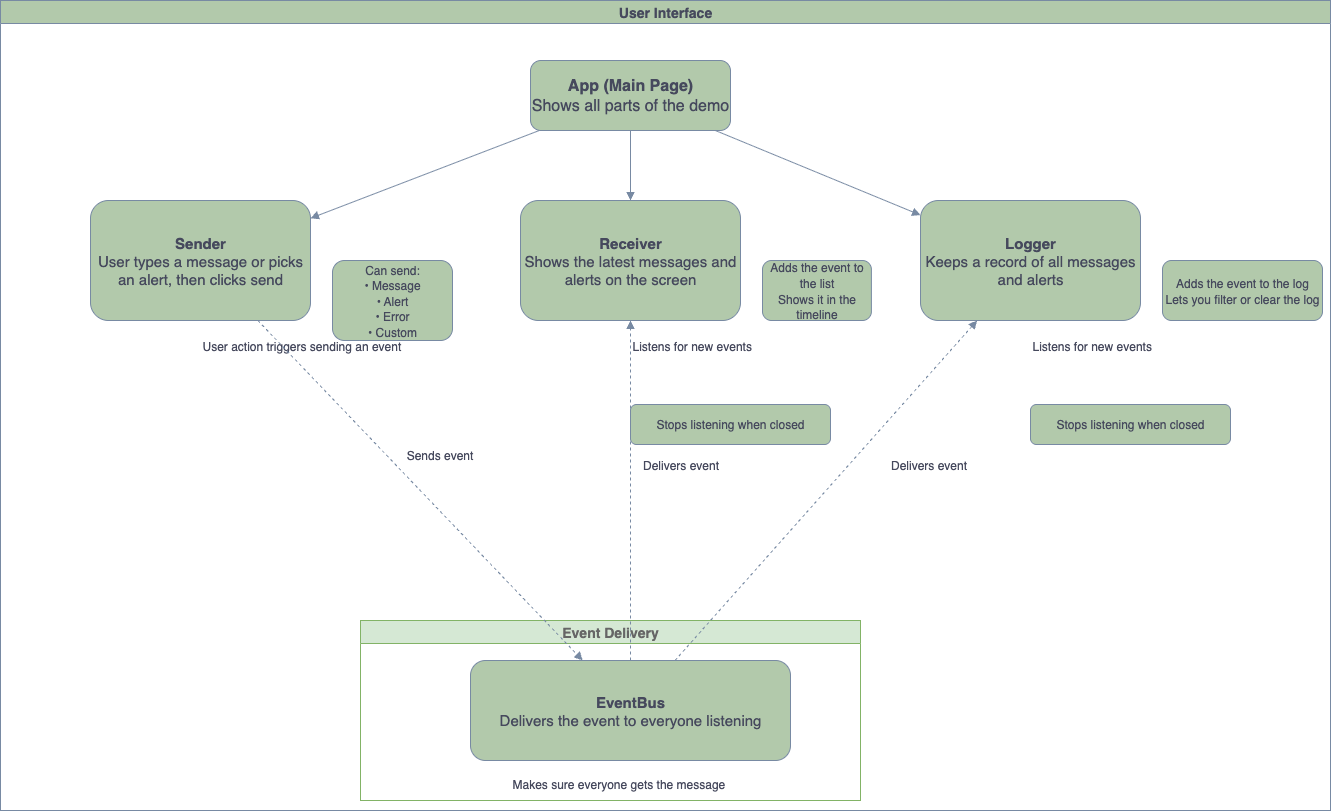

The diagram above was exported from draw.io. Its source (the exported page's mxGraphModel, read from the mxfile embedded in the PNG):
<mxGraphModel dx="1554" dy="1000" grid="1" gridSize="10" guides="1" tooltips="1" connect="0" arrows="1" fold="1" page="1" pageScale="1" pageWidth="1400" pageHeight="1000" background="light-dark(#FFFFFF,#FFFFFF)" math="0" shadow="0" adaptiveColors="simple">
  <root>
    <mxCell id="0" />
    <mxCell id="1" parent="0" />
    <mxCell id="100" value="User Interface" style="swimlane;fillColor=#B2C9AB;strokeColor=#788AA3;fontColor=#46495D;fontSize=14;swimlaneFillColor=#FFFFFF;labelBackgroundColor=none;" parent="1" vertex="1">
      <mxGeometry x="40" y="40" width="1330" height="810" as="geometry" />
    </mxCell>
    <mxCell id="2" value="&lt;b&gt;App (Main Page)&lt;/b&gt;&lt;div&gt;Shows all parts of the demo&lt;/div&gt;" style="rounded=1;whiteSpace=wrap;html=1;fillColor=#B2C9AB;strokeColor=#788AA3;fontColor=#46495D;fontSize=16;labelBackgroundColor=none;" parent="100" vertex="1">
      <mxGeometry x="530" y="60" width="200" height="70" as="geometry" />
    </mxCell>
    <mxCell id="3" value="&lt;b&gt;Sender&lt;/b&gt;&lt;div&gt;User types a message or picks an alert, then clicks send&lt;/div&gt;" style="rounded=1;whiteSpace=wrap;html=1;fillColor=#B2C9AB;strokeColor=#788AA3;fontColor=#46495D;fontSize=15;labelBackgroundColor=none;" parent="100" vertex="1">
      <mxGeometry x="90" y="200" width="220" height="120" as="geometry" />
    </mxCell>
    <mxCell id="31" value="&lt;font style=&quot;font-size: 12px;&quot;&gt;Can send:&lt;/font&gt;&lt;div&gt;&lt;font style=&quot;font-size: 12px;&quot;&gt;• Message&lt;/font&gt;&lt;/div&gt;&lt;div&gt;&lt;font style=&quot;font-size: 12px;&quot;&gt;• Alert&lt;/font&gt;&lt;/div&gt;&lt;div&gt;&lt;font style=&quot;font-size: 12px;&quot;&gt;• Error&lt;/font&gt;&lt;/div&gt;&lt;div&gt;&lt;font style=&quot;font-size: 12px;&quot;&gt;• Custom&lt;/font&gt;&lt;/div&gt;" style="rounded=1;whiteSpace=wrap;html=1;fillColor=#B2C9AB;strokeColor=#788AA3;fontColor=#46495D;fontSize=13;labelBackgroundColor=none;" parent="3" vertex="1">
      <mxGeometry x="1.1" y="0.5" width="120" height="80" relative="1" as="geometry" />
    </mxCell>
    <mxCell id="32" value="User action triggers sending an event" style="text;html=1;strokeColor=none;fillColor=none;fontSize=12;fontColor=#46495D;align=left;labelBackgroundColor=none;" parent="3" vertex="1">
      <mxGeometry x="0.5" y="1.1" width="200" height="40" relative="1" as="geometry" />
    </mxCell>
    <mxCell id="4" value="&lt;b&gt;Receiver&lt;/b&gt;&lt;div&gt;Shows the latest messages and alerts on the screen&lt;/div&gt;" style="rounded=1;whiteSpace=wrap;html=1;fillColor=#B2C9AB;strokeColor=#788AA3;fontColor=#46495D;fontSize=15;labelBackgroundColor=none;" parent="100" vertex="1">
      <mxGeometry x="520" y="200" width="220" height="120" as="geometry" />
    </mxCell>
    <mxCell id="41" value="Listens for new events" style="text;html=1;strokeColor=none;fillColor=none;fontSize=12;fontColor=#46495D;align=left;labelBackgroundColor=none;" parent="4" vertex="1">
      <mxGeometry x="0.5" y="1.1" width="200" height="40" relative="1" as="geometry" />
    </mxCell>
    <mxCell id="16" value="&lt;font style=&quot;font-size: 12px;&quot;&gt;Adds the event to the list&lt;/font&gt;&lt;div&gt;&lt;font style=&quot;font-size: 12px;&quot;&gt;Shows it in the timeline&lt;/font&gt;&lt;/div&gt;" style="rounded=1;whiteSpace=wrap;html=1;fillColor=#B2C9AB;strokeColor=#788AA3;fontColor=#46495D;fontSize=13;labelBackgroundColor=none;" parent="4" vertex="1">
      <mxGeometry x="1.1" y="0.5" width="108.9" height="60" relative="1" as="geometry" />
    </mxCell>
    <mxCell id="18" value="Stops listening when closed" style="rounded=1;whiteSpace=wrap;html=1;fillColor=#B2C9AB;strokeColor=#788AA3;fontColor=#46495D;fontSize=12;labelBackgroundColor=none;" parent="4" vertex="1">
      <mxGeometry x="0.5" y="1.7" width="200" height="40" relative="1" as="geometry" />
    </mxCell>
    <mxCell id="5" value="&lt;b&gt;Logger&lt;/b&gt;&lt;div&gt;Keeps a record of all messages and alerts&lt;/div&gt;" style="rounded=1;whiteSpace=wrap;html=1;fillColor=#B2C9AB;strokeColor=#788AA3;fontColor=#46495D;fontSize=15;labelBackgroundColor=none;" parent="100" vertex="1">
      <mxGeometry x="920" y="200" width="220" height="120" as="geometry" />
    </mxCell>
    <mxCell id="51" value="Listens for new events" style="text;html=1;strokeColor=none;fillColor=none;fontSize=12;fontColor=#46495D;align=left;labelBackgroundColor=none;" parent="5" vertex="1">
      <mxGeometry x="0.5" y="1.1" width="200" height="40" relative="1" as="geometry" />
    </mxCell>
    <mxCell id="17" value="&lt;font style=&quot;font-size: 12px;&quot;&gt;Adds the event to the log&lt;/font&gt;&lt;div&gt;&lt;font style=&quot;font-size: 12px;&quot;&gt;Lets you filter or clear the log&lt;/font&gt;&lt;/div&gt;" style="rounded=1;whiteSpace=wrap;html=1;fillColor=#B2C9AB;strokeColor=#788AA3;fontColor=#46495D;fontSize=13;labelBackgroundColor=none;" parent="5" vertex="1">
      <mxGeometry x="1.1" y="0.5" width="160" height="60" relative="1" as="geometry" />
    </mxCell>
    <mxCell id="19" value="Stops listening when closed" style="rounded=1;whiteSpace=wrap;html=1;fillColor=#B2C9AB;strokeColor=#788AA3;fontColor=#46495D;fontSize=12;labelBackgroundColor=none;" parent="5" vertex="1">
      <mxGeometry x="0.5" y="1.7" width="200" height="40" relative="1" as="geometry" />
    </mxCell>
    <mxCell id="7" style="endArrow=block;html=1;strokeColor=#788AA3;labelBackgroundColor=none;fontColor=default;" parent="100" source="2" target="3" edge="1">
      <mxGeometry relative="1" as="geometry" />
    </mxCell>
    <mxCell id="8" style="endArrow=block;html=1;strokeColor=#788AA3;labelBackgroundColor=none;fontColor=default;" parent="100" source="2" target="4" edge="1">
      <mxGeometry relative="1" as="geometry" />
    </mxCell>
    <mxCell id="9" style="endArrow=block;html=1;strokeColor=#788AA3;labelBackgroundColor=none;fontColor=default;" parent="100" source="2" target="5" edge="1">
      <mxGeometry relative="1" as="geometry" />
    </mxCell>
    <mxCell id="200" value="Event Delivery" style="swimlane;fontSize=14;swimlaneFillColor=#FFFFFF;labelBackgroundColor=none;fillColor=#d5e8d4;strokeColor=#82b366;fontColor=#666666;" parent="1" vertex="1">
      <mxGeometry x="400" y="660" width="500" height="180" as="geometry" />
    </mxCell>
    <mxCell id="6" value="&lt;b&gt;EventBus&lt;/b&gt;&lt;div&gt;Delivers the event to everyone listening&lt;/div&gt;" style="rounded=1;whiteSpace=wrap;html=1;fillColor=#B2C9AB;strokeColor=#788AA3;fontColor=#46495D;fontSize=15;labelBackgroundColor=none;" parent="200" vertex="1">
      <mxGeometry x="110" y="40" width="320" height="100" as="geometry" />
    </mxCell>
    <mxCell id="61" value="Makes sure everyone gets the message" style="text;html=1;strokeColor=none;fillColor=none;fontSize=12;fontColor=#46495D;align=left;labelBackgroundColor=none;" parent="200" vertex="1">
      <mxGeometry x="0.5" y="1.1" width="300" height="40" relative="1" as="geometry">
        <mxPoint x="-100" y="-48" as="offset" />
      </mxGeometry>
    </mxCell>
    <mxCell id="10" style="endArrow=block;html=1;strokeColor=#788AA3;dashed=1;labelBackgroundColor=none;fontColor=default;strokeWidth=1;" parent="1" source="3" target="6" edge="1">
      <mxGeometry relative="1" as="geometry" />
    </mxCell>
    <mxCell id="11" value="Sends event" style="text;html=1;strokeColor=none;fillColor=none;align=center;verticalAlign=middle;fontSize=12;fontColor=#46495D;labelBackgroundColor=none;" parent="10" vertex="1">
      <mxGeometry x="0.5" y="-0.2" width="80" height="20" relative="1" as="geometry">
        <mxPoint x="-102" y="-130" as="offset" />
      </mxGeometry>
    </mxCell>
    <mxCell id="12" style="endArrow=block;html=1;strokeColor=#788AA3;dashed=1;labelBackgroundColor=none;fontColor=default;strokeWidth=1;" parent="1" source="6" target="4" edge="1">
      <mxGeometry relative="1" as="geometry" />
    </mxCell>
    <mxCell id="13" value="Delivers event" style="text;html=1;strokeColor=none;fillColor=none;align=center;verticalAlign=middle;fontSize=12;fontColor=#46495D;labelBackgroundColor=none;" parent="12" vertex="1">
      <mxGeometry x="0.5" y="-0.2" width="80" height="20" relative="1" as="geometry">
        <mxPoint x="10" y="50" as="offset" />
      </mxGeometry>
    </mxCell>
    <mxCell id="14" style="endArrow=block;html=1;strokeColor=#788AA3;dashed=1;labelBackgroundColor=none;fontColor=default;strokeWidth=1;" parent="1" source="6" target="5" edge="1">
      <mxGeometry relative="1" as="geometry" />
    </mxCell>
    <mxCell id="15" value="Delivers event" style="text;html=1;strokeColor=none;fillColor=none;align=center;verticalAlign=middle;fontSize=12;fontColor=#46495D;labelBackgroundColor=none;" parent="14" vertex="1">
      <mxGeometry x="0.5" y="-0.2" width="80" height="20" relative="1" as="geometry">
        <mxPoint x="-13" y="50" as="offset" />
      </mxGeometry>
    </mxCell>
  </root>
</mxGraphModel>